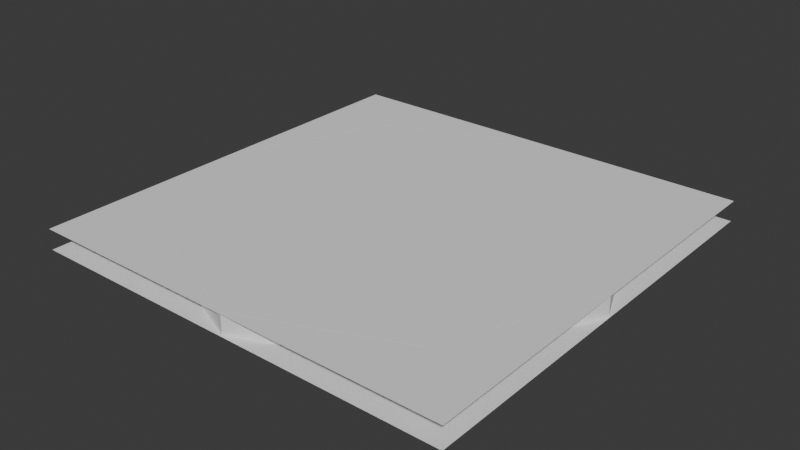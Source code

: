 # Source: water_pump_gear.blend  (saved by Blender 4.2.67; exported with 4.5.12 LTS)
import bpy
from mathutils import Matrix  # noqa: F401  (used for matrix-valued properties, if any)

bpy.ops.wm.read_factory_settings(use_empty=True)
scene = bpy.context.scene
scene.name = 'Scene'

# ---- collections
col_collection = bpy.data.collections.new('Collection'); scene.collection.children.link(col_collection)

# ---- materials (node trees are filled in below, after node groups)
mat_pump_gear = bpy.data.materials.new('pump_gear')

# ---- material node trees

# ---- world
world_world = bpy.data.worlds.new('World'); scene.world = world_world
world_world.use_nodes = True; world_world.node_tree.nodes.clear()
_N = world_world.node_tree.nodes; _L = world_world.node_tree.links
n0 = _N.new('ShaderNodeOutputWorld'); n0.name = 'World Output'; n0.location = (300, 300)
n1 = _N.new('ShaderNodeBackground'); n1.name = 'Background'; n1.location = (10, 300)
n1.inputs[0].default_value = (0.05088, 0.05088, 0.05088, 1.0)
_L.new(n1.outputs[0], n0.inputs[0])
n0.is_active_output = True
world_world.color = (0.05088, 0.05088, 0.05088)
world_world.sun_shadow_jitter_overblur = 0.0

# ---- meshes
me_gear = bpy.data.meshes.new('gear')
me_gear.from_pydata([(0.002511, 0.5, -0.0248), (0.3561, 0.3536, -0.0248), (0.5025, -6.661e-16, -0.0248), (0.3561, -0.3536, -0.0248), (0.002511, -0.5, -0.0248), (-0.351, -0.3536, -0.0248), (-0.4975, -6.661e-16, -0.0248), (-0.351, 0.3536, -0.0248), (0.002511, 0.5, 0.02377), (0.3561, 0.3536, 0.02377), (0.5025, -6.661e-16, 0.02377), (0.3561, -0.3536, 0.02377), (0.002511, -0.5, 0.02377), (-0.351, -0.3536, 0.02377), (-0.4975, -6.661e-16, 0.02377), (-0.351, 0.3536, 0.02377), (-0.5042, 0.5054, -0.02434), (-0.5042, -0.5054, -0.02434), (0.5065, -0.5054, -0.02434), (0.5065, 0.5054, -0.02434), (-0.5042, 0.5054, 0.02366), (-0.5042, -0.5054, 0.02366), (0.5065, -0.5054, 0.02366), (0.5065, 0.5054, 0.02366)], [], [(2, 10, 11, 3), (4, 3, 11, 12), (0, 7, 15, 8), (1, 0, 8, 9), (5, 4, 12, 13), (2, 1, 9, 10), (6, 5, 13, 14), (18, 17, 16), (19, 18, 16), (22, 20, 21), (23, 20, 22), (7, 6, 14, 15)])
_uv = me_gear.uv_layers.new(name='UVMap')
_uv.uv.foreach_set('vector', [0.3848, 0.9248, 0.3449, 0.9248, 0.3449, 0.7124, 0.3848, 0.7124, 0.3848, 0.5, 0.3848, 0.7124, 0.3449, 0.7124, 0.3449, 0.5, 0.3848, -0.3497, 0.3848, -0.1373, 0.3449, -0.1373, 0.3449, -0.3497, 0.3848, 1.137, 0.3848, 1.35, 0.3449, 1.35, 0.3449, 1.137, 0.3848, 0.2876, 0.3848, 0.5, 0.3449, 0.5, 0.3449, 0.2876, 0.3848, 0.9248, 0.3848, 1.137, 0.3449, 1.137, 0.3449, 0.9248, 0.3848, 0.07516, 0.3848, 0.2876, 0.3449, 0.2876, 0.3449, 0.07516, -0.004785, 1.009, -0.004785, 0.004115, 1.0, 0.004115, 1.0, 1.009, -0.004785, 1.009, 1.0, 0.004115, -0.004785, 1.009, 1.0, 0.004115, -0.004785, 0.004115, 1.0, 1.009, 1.0, 0.004115, -0.004785, 1.009, 0.3848, -0.1373, 0.3848, 0.07516, 0.3449, 0.07516, 0.3449, -0.1373])
_ca = me_gear.color_attributes.new('Col', 'FLOAT_COLOR', 'POINT')
_ca.data.foreach_set('color', [0.0392, 0.05454, 0.04911, 0.4032, 0.04177, 0.05811, 0.05232, 0.4296, 0.0442, 0.06149, 0.05536, 0.4546, 0.04445, 0.06185, 0.05568, 0.4572, 0.03938, 0.05479, 0.04933, 0.4051, 0.05203, 0.07239, 0.06517, 0.5351, 8.182e-05, 0.0001138, 0.0001025, 0.0008416, 0.03896, 0.05421, 0.0488, 0.4007, 0.03905, 0.05433, 0.04892, 0.4017, 0.04274, 0.05946, 0.05353, 0.4396, 0.04619, 0.06426, 0.05786, 0.4751, 0.04724, 0.06572, 0.05917, 0.4859, 0.03941, 0.05483, 0.04937, 0.4054, 0.05035, 0.07005, 0.06307, 0.5179, 0.0001543, 0.0002147, 0.0001933, 0.001587, 0.03898, 0.05424, 0.04883, 0.401, 0.00303, 0.004215, 0.003795, 0.03116, 0.01201, 0.01671, 0.01504, 0.1235, 0.02484, 0.03457, 0.03112, 0.2556, 0.008564, 0.01191, 0.01073, 0.08808, 0.001897, 0.002639, 0.002376, 0.01951, 0.01462, 0.02035, 0.01832, 0.1504, 0.02855, 0.03973, 0.03576, 0.2937, 0.01368, 0.01904, 0.01714, 0.1407])
_ca = me_gear.color_attributes.new('Alpha', 'FLOAT_COLOR', 'POINT')
_ca.data.foreach_set('color', [0.0, 0.0, 0.0, 0.0, 0.0, 0.0, 0.0, 0.0, 0.0, 0.0, 0.0, 0.0, 0.0, 0.0, 0.0, 0.0, 0.0, 0.0, 0.0, 0.0, 0.0, 0.0, 0.0, 0.0, 0.0, 0.0, 0.0, 0.0, 0.0, 0.0, 0.0, 0.0, 0.0, 0.0, 0.0, 0.0, 0.0, 0.0, 0.0, 0.0, 0.0, 0.0, 0.0, 0.0, 0.0, 0.0, 0.0, 0.0, 0.0, 0.0, 0.0, 0.0, 0.0, 0.0, 0.0, 0.0, 0.0, 0.0, 0.0, 0.0, 0.0, 0.0, 0.0, 0.0, 0.0, 0.0, 0.0, 0.0, 0.0, 0.0, 0.0, 0.0, 0.0, 0.0, 0.0, 0.0, 0.0, 0.0, 0.0, 0.0, 0.0, 0.0, 0.0, 0.0, 0.0, 0.0, 0.0, 0.0, 0.0, 0.0, 0.0, 0.0, 0.0, 0.0, 0.0, 0.0])
me_gear.materials.append(mat_pump_gear)
me_gear.update()

# ---- objects
ob_p_gear1 = bpy.data.objects.new('p_gear1', me_gear)

# ---- transforms, parenting, visibility, modifiers, constraints
ob_p_gear1.location = (0.0, 0.0, 0.0)
_vg = ob_p_gear1.vertex_groups.new(name='p_gear1')

# ---- collection membership
col_collection.objects.link(ob_p_gear1)

# ---- scene / render settings (as saved in the file)
scene.frame_start = 1; scene.frame_end = 250; scene.frame_set(1)
scene.render.engine = 'BLENDER_EEVEE_NEXT'
bpy.context.view_layer.update()

# ---- added for rendering (the .blend has no active camera and no usable light): camera, sun
cam_auto = bpy.data.cameras.new('AutoCamera')
cam_auto.lens = 50.0
cam_auto.sensor_width = 36.0
cam_auto.clip_end = 1000.0
ob_auto_camera = bpy.data.objects.new('AutoCamera', cam_auto)
scene.collection.objects.link(ob_auto_camera)
ob_auto_camera.location = (1.32443, -1.58794, 1.05811)
ob_auto_camera.rotation_euler = (1.09748, -7.21219e-08, 0.694738)
scene.camera = ob_auto_camera
light_auto_sun = bpy.data.lights.new('AutoSun', 'SUN')
light_auto_sun.energy = 3.0
light_auto_sun.angle = 0.0523599
ob_auto_sun = bpy.data.objects.new('AutoSun', light_auto_sun)
scene.collection.objects.link(ob_auto_sun)
ob_auto_sun.rotation_euler = (0.872665, 0.174533, 0.523599)
bpy.context.view_layer.update()
